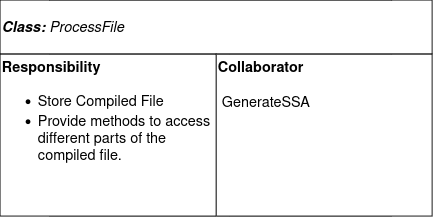

The diagram above was exported from draw.io. Its source (the exported page's mxGraphModel, read from the mxfile embedded in the PNG):
<mxGraphModel dx="1364" dy="795" grid="1" gridSize="10" guides="1" tooltips="1" connect="1" arrows="1" fold="1" page="1" pageScale="1" pageWidth="850" pageHeight="1100" math="0" shadow="0">
  <root>
    <mxCell id="0" />
    <mxCell id="1" parent="0" />
    <mxCell id="WBqWUZ2g_2EbxFl9klXi-1" value="&lt;b&gt;Class:&lt;/b&gt;" style="rounded=0;whiteSpace=wrap;html=1;align=left;fontStyle=2;fontSize=16;" parent="1" vertex="1">
      <mxGeometry x="235" y="310" width="380" height="60" as="geometry" />
    </mxCell>
    <mxCell id="WBqWUZ2g_2EbxFl9klXi-2" value="&lt;div style=&quot;font-size: 16px;&quot;&gt;&lt;b&gt;Collaborator&lt;/b&gt;&lt;/div&gt;" style="rounded=0;whiteSpace=wrap;html=1;align=left;verticalAlign=top;fontSize=16;" parent="1" vertex="1">
      <mxGeometry x="435" y="370" width="180" height="180" as="geometry" />
    </mxCell>
    <mxCell id="WBqWUZ2g_2EbxFl9klXi-3" value="&lt;div style=&quot;font-size: 16px;&quot;&gt;&lt;b&gt;Responsibility&lt;/b&gt;&lt;/div&gt;" style="rounded=0;whiteSpace=wrap;html=1;align=left;verticalAlign=top;fontSize=16;" parent="1" vertex="1">
      <mxGeometry x="235" y="370" width="200" height="180" as="geometry" />
    </mxCell>
    <mxCell id="TmXDQIRiU-rR2MfK4S9h-1" value="&lt;b&gt;Class:&lt;/b&gt; ProcessFile" style="rounded=0;whiteSpace=wrap;html=1;align=left;fontStyle=2;fontSize=16;" parent="1" vertex="1">
      <mxGeometry x="180" y="310" width="480" height="60" as="geometry" />
    </mxCell>
    <mxCell id="TmXDQIRiU-rR2MfK4S9h-2" value="&lt;div style=&quot;font-size: 16px;&quot;&gt;&lt;b&gt;Collaborator&lt;/b&gt;&lt;/div&gt;&lt;div&gt;&lt;br&gt;&lt;/div&gt;&lt;div&gt;&amp;nbsp;GenerateSSA&lt;br&gt;&lt;/div&gt;" style="rounded=0;whiteSpace=wrap;html=1;align=left;verticalAlign=top;fontSize=16;" parent="1" vertex="1">
      <mxGeometry x="420" y="370" width="240" height="180" as="geometry" />
    </mxCell>
    <mxCell id="TmXDQIRiU-rR2MfK4S9h-3" value="&lt;div style=&quot;font-size: 16px;&quot;&gt;&lt;b&gt;Responsibility&lt;/b&gt;&lt;/div&gt;&lt;div style=&quot;font-size: 16px;&quot;&gt;&lt;ul style=&quot;font-size: 16px;&quot;&gt;&lt;li style=&quot;font-size: 16px;&quot;&gt;Store Compiled File&lt;/li&gt;&lt;li style=&quot;font-size: 16px;&quot;&gt;Provide methods to access different parts of the compiled file.&lt;br&gt;&lt;/li&gt;&lt;/ul&gt;&lt;/div&gt;" style="rounded=0;whiteSpace=wrap;html=1;align=left;verticalAlign=top;fontSize=16;" parent="1" vertex="1">
      <mxGeometry x="180" y="370" width="240" height="180" as="geometry" />
    </mxCell>
  </root>
</mxGraphModel>